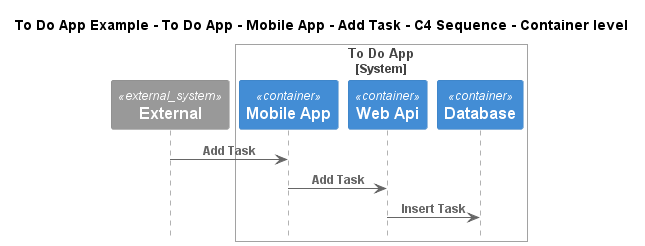

The diagram above was rendered by PlantUML. Its source (embedded in the PNG):
@startuml
!include ..\..\..\..\..\..\..\.c4s\C4_Sequence.puml

title To Do App Example - To Do App - Mobile App - Add Task - C4 Sequence - Container level

System_Ext(C4InterFlow.SoftwareSystems.ExternalSystem, "External", "")

System_Boundary(ToDoAppExample.SoftwareSystems.ToDoApp, "To Do App")
    Container(ToDoAppExample.SoftwareSystems.ToDoApp.Containers.MobileApp, "Mobile App", "", "")
    Container(ToDoAppExample.SoftwareSystems.ToDoApp.Containers.WebApi, "Web Api", "", "")
    Container(ToDoAppExample.SoftwareSystems.ToDoApp.Containers.Database, "Database", "", "")
Boundary_End()

Rel(C4InterFlow.SoftwareSystems.ExternalSystem, ToDoAppExample.SoftwareSystems.ToDoApp.Containers.MobileApp, "Add Task")
Rel(ToDoAppExample.SoftwareSystems.ToDoApp.Containers.MobileApp, ToDoAppExample.SoftwareSystems.ToDoApp.Containers.WebApi, "Add Task")
Rel(ToDoAppExample.SoftwareSystems.ToDoApp.Containers.WebApi, ToDoAppExample.SoftwareSystems.ToDoApp.Containers.Database, "Insert Task")


@enduml